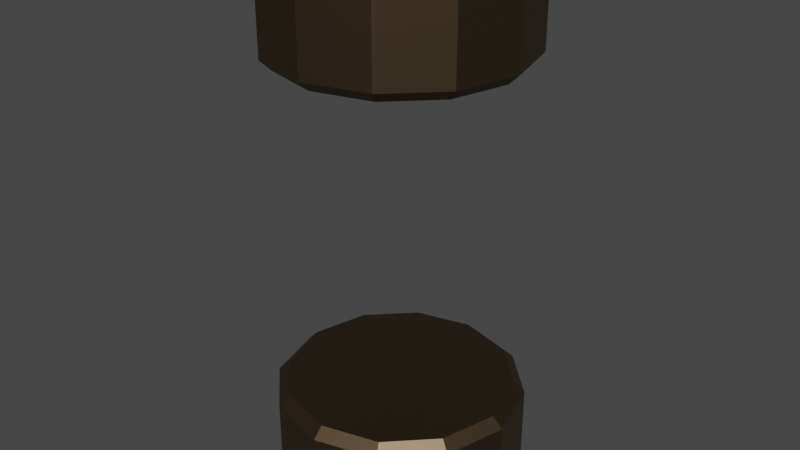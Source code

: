 # Source: reactor_shell.blend  (saved by Blender 2.93.20; exported with 4.5.12 LTS)
import bpy
from mathutils import Matrix  # noqa: F401  (used for matrix-valued properties, if any)

bpy.ops.wm.read_factory_settings(use_empty=True)
scene = bpy.context.scene
scene.name = 'Scene'

# ---- collections
col_collection = bpy.data.collections.new('Collection'); scene.collection.children.link(col_collection)

# ---- materials (node trees are filled in below, after node groups)
mat_metal = bpy.data.materials.new('Metal')
mat_energy_field = bpy.data.materials.new('Energy Field')

# ---- material node trees
mat_metal.use_nodes = True; mat_metal.node_tree.nodes.clear()
_N = mat_metal.node_tree.nodes; _L = mat_metal.node_tree.links
n0 = _N.new('ShaderNodeBsdfPrincipled'); n0.name = 'Principled BSDF'; n0.location = (10, 300)
n0.distribution = 'GGX'
n0.subsurface_method = 'BURLEY'
n0.inputs[0].default_value = (0.1543, 0.1098, 0.06625, 1.0)
n0.inputs[1].default_value = 1.0
n0.inputs[2].default_value = 0.4883
n0.inputs[3].default_value = 1.45
n0.inputs[13].default_value = 0.0
n0.inputs[27].default_value = (0.0, 0.0, 0.0, 1.0)
n0.inputs[28].default_value = 1.0
n1 = _N.new('ShaderNodeOutputMaterial'); n1.name = 'Material Output'; n1.location = (300, 300)
_L.new(n0.outputs[0], n1.inputs[0])
n1.is_active_output = True
mat_energy_field.use_nodes = True; mat_energy_field.node_tree.nodes.clear()
_N = mat_energy_field.node_tree.nodes; _L = mat_energy_field.node_tree.links
n0 = _N.new('ShaderNodeBsdfPrincipled'); n0.name = 'Principled BSDF'; n0.location = (10, 300)
n0.distribution = 'GGX'
n0.subsurface_method = 'BURLEY'
n0.inputs[0].default_value = (0.0, 0.7589, 0.8, 0.5)
n0.inputs[3].default_value = 1.45
n0.inputs[4].default_value = 0.45
n0.inputs[27].default_value = (0.0, 0.2129, 0.2516, 1.0)
n0.inputs[28].default_value = 1.0
n1 = _N.new('ShaderNodeOutputMaterial'); n1.name = 'Material Output'; n1.location = (300, 300)
_L.new(n0.outputs[0], n1.inputs[0])
n1.is_active_output = True

# ---- world
world_world = bpy.data.worlds.new('World'); scene.world = world_world
world_world.use_nodes = True; world_world.node_tree.nodes.clear()
_N = world_world.node_tree.nodes; _L = world_world.node_tree.links
n0 = _N.new('ShaderNodeOutputWorld'); n0.name = 'World Output'; n0.location = (300, 300)
n1 = _N.new('ShaderNodeBackground'); n1.name = 'Background'; n1.location = (10, 300)
n1.inputs[0].default_value = (0.05088, 0.05088, 0.05088, 1.0)
_L.new(n1.outputs[0], n0.inputs[0])
n0.is_active_output = True
world_world.color = (0.05088, 0.05088, 0.05088)
world_world.use_sun_shadow = False
world_world.sun_shadow_jitter_overblur = 0.0

# ---- meshes
me_cylinder_001 = bpy.data.meshes.new('Cylinder.001')
me_cylinder_001.from_pydata([(0.0, 1.0, 0.0), (-0.5, -0.866, 4.265), (0.5, 0.866, 0.0), (-0.866, -0.5, 4.265), (0.866, 0.5, 0.0), (-1.0, -5.687e-08, 4.265), (1.0, -4.371e-08, 0.0), (-0.866, 0.5, 4.265), (0.866, -0.5, 0.0), (-0.5, 0.866, 4.265), (0.5, -0.866, 0.0), (-8.742e-08, 1.0, 4.265), (-8.742e-08, -1.0, 0.0), (0.5, 0.866, 4.265), (-0.5, -0.866, 0.0), (0.866, 0.5, 4.265), (-0.866, -0.5, 0.0), (1.0, -1.232e-09, 4.265), (-1.0, 1.192e-08, 0.0), (0.866, -0.5, 4.265), (-0.866, 0.5, 0.0), (0.5, -0.866, 4.265), (-0.5, 0.866, 0.0), (0.0, -1.0, 4.265), (1.863e-09, 0.9143, 0.8125), (0.0, 1.0, 0.7297), (0.4571, 0.7918, 0.8125), (0.5, 0.866, 0.7297), (0.7918, 0.4571, 0.8125), (0.866, 0.5, 0.7297), (0.9143, -2.98e-08, 0.8125), (1.0, -4.371e-08, 0.7297), (0.7918, -0.4571, 0.8125), (0.866, -0.5, 0.7297), (0.4571, -0.7918, 0.8125), (0.5, -0.866, 0.7297), (-7.264e-08, -0.9143, 0.8125), (-8.742e-08, -1.0, 0.7297), (-0.4571, -0.7918, 0.8125), (-0.5, -0.866, 0.7297), (-0.7918, -0.4571, 0.8125), (-0.866, -0.5, 0.7297), (-0.9143, 1.118e-08, 0.8125), (-1.0, 1.192e-08, 0.7297), (-0.7918, 0.4571, 0.8125), (-0.866, 0.5, 0.7297), (-0.4571, 0.7918, 0.8125), (-0.5, 0.866, 0.7297), (1.863e-09, -0.9143, 3.453), (0.0, -1.0, 3.536), (0.4571, -0.7918, 3.453), (0.5, -0.866, 3.536), (0.7918, -0.4571, 3.453), (0.866, -0.5, 3.536), (0.9143, 5.589e-08, 3.453), (1.0, 6.256e-08, 3.536), (0.7918, 0.4571, 3.453), (0.866, 0.5, 3.536), (0.4571, 0.7918, 3.453), (0.5, 0.866, 3.536), (-7.264e-08, 0.9143, 3.453), (-8.742e-08, 1.0, 3.536), (-0.4571, 0.7918, 3.453), (-0.5, 0.866, 3.536), (-0.7918, 0.4571, 3.453), (-0.866, 0.5, 3.536), (-0.9143, 1.492e-08, 3.453), (-1.0, 6.927e-09, 3.536), (-0.7918, -0.4571, 3.453), (-0.866, -0.5, 3.536), (-0.4571, -0.7918, 3.453), (-0.5, -0.866, 3.536)], [], [(22, 47, 25, 0), (4, 29, 31, 6), (6, 31, 33, 8), (8, 33, 35, 10), (10, 35, 37, 12), (12, 37, 39, 14), (14, 39, 41, 16), (16, 41, 43, 18), (18, 43, 45, 20), (20, 45, 47, 22), (0, 25, 27, 2), (1, 71, 49, 23), (2, 27, 29, 4), (0, 2, 4, 6, 8, 10, 12, 14, 16, 18, 20, 22), (27, 25, 24, 26), (29, 27, 26, 28), (31, 29, 28, 30), (33, 31, 30, 32), (35, 33, 32, 34), (37, 35, 34, 36), (39, 37, 36, 38), (41, 39, 38, 40), (43, 41, 40, 42), (45, 43, 42, 44), (47, 45, 44, 46), (25, 47, 46, 24), (19, 53, 55, 17), (17, 55, 57, 15), (15, 57, 59, 13), (13, 59, 61, 11), (11, 61, 63, 9), (9, 63, 65, 7), (7, 65, 67, 5), (5, 67, 69, 3), (3, 69, 71, 1), (23, 49, 51, 21), (21, 51, 53, 19), (23, 21, 19, 17, 15, 13, 11, 9, 7, 5, 3, 1), (51, 49, 48, 50), (53, 51, 50, 52), (55, 53, 52, 54), (57, 55, 54, 56), (59, 57, 56, 58), (61, 59, 58, 60), (63, 61, 60, 62), (65, 63, 62, 64), (67, 65, 64, 66), (69, 67, 66, 68), (71, 69, 68, 70), (49, 71, 70, 48), (46, 44, 42, 40, 38, 36, 34, 32, 30, 28, 26, 24), (48, 70, 68, 66, 64, 62, 60, 58, 56, 54, 52, 50)])
_uv = me_cylinder_001.uv_layers.new(name='UVMap')
_uv.uv.foreach_set('vector', [0.8005, 0.693, 0.8005, 0.6054, 0.864, 0.6054, 0.864, 0.693, 0.2286, 0.693, 0.2286, 0.6054, 0.2922, 0.6054, 0.2922, 0.693, 0.2922, 0.693, 0.2922, 0.6054, 0.3557, 0.6054, 0.3557, 0.693, 0.3557, 0.693, 0.3557, 0.6054, 0.4192, 0.6054, 0.4192, 0.693, 0.4192, 0.693, 0.4192, 0.6054, 0.4828, 0.6054, 0.4828, 0.693, 0.4828, 0.693, 0.4828, 0.6054, 0.5463, 0.6054, 0.5463, 0.693, 0.5463, 0.693, 0.5463, 0.6054, 0.6098, 0.6054, 0.6098, 0.693, 0.6098, 0.693, 0.6098, 0.6054, 0.6734, 0.6054, 0.6734, 0.693, 0.6734, 0.693, 0.6734, 0.6054, 0.7369, 0.6054, 0.7369, 0.693, 0.7369, 0.693, 0.7369, 0.6054, 0.8005, 0.6054, 0.8005, 0.693, 0.864, 0.693, 0.864, 0.6054, 0.9275, 0.6054, 0.9275, 0.693, 0.5463, 0.6935, 0.5463, 0.7811, 0.4828, 0.7811, 0.4828, 0.6935, 0.9275, 0.693, 0.9275, 0.6054, 0.9911, 0.6054, 0.9911, 0.693, 0.2224, 0.3336, 0.2775, 0.3647, 0.3092, 0.4185, 0.3092, 0.4806, 0.2775, 0.5344, 0.2224, 0.5655, 0.1589, 0.5655, 0.1039, 0.5344, 0.0721, 0.4806, 0.0721, 0.4185, 0.1039, 0.3647, 0.1589, 0.3336, 0.6579, 0.5501, 0.6507, 0.4884, 0.6653, 0.4894, 0.6719, 0.5459, 0.6878, 0.605, 0.6579, 0.5501, 0.6719, 0.5459, 0.6992, 0.596, 0.9838, 0.5501, 0.954, 0.605, 0.9426, 0.596, 0.9699, 0.5459, 0.9911, 0.4884, 0.9838, 0.5501, 0.9699, 0.5459, 0.9765, 0.4894, 0.9747, 0.4283, 0.9911, 0.4884, 0.9765, 0.4894, 0.9616, 0.4345, 0.9371, 0.3783, 0.9747, 0.4283, 0.9616, 0.4345, 0.9271, 0.3888, 0.8833, 0.3452, 0.9371, 0.3783, 0.9271, 0.3888, 0.878, 0.3585, 0.8209, 0.3336, 0.8833, 0.3452, 0.878, 0.3585, 0.8209, 0.3479, 0.7584, 0.3452, 0.8209, 0.3336, 0.8209, 0.3479, 0.7638, 0.3585, 0.7047, 0.3783, 0.7584, 0.3452, 0.7638, 0.3585, 0.7146, 0.3888, 0.667, 0.4283, 0.7047, 0.3783, 0.7146, 0.3888, 0.6802, 0.4345, 0.6507, 0.4884, 0.667, 0.4283, 0.6802, 0.4345, 0.6653, 0.4894, 0.3557, 0.6935, 0.3557, 0.7811, 0.2922, 0.7811, 0.2922, 0.6935, 0.2922, 0.6935, 0.2922, 0.7811, 0.2286, 0.7811, 0.2286, 0.6935, 0.9911, 0.6935, 0.9911, 0.7811, 0.9275, 0.7811, 0.9275, 0.6935, 0.9275, 0.6935, 0.9275, 0.7811, 0.864, 0.7811, 0.864, 0.6935, 0.864, 0.6935, 0.864, 0.7811, 0.8005, 0.7811, 0.8005, 0.6935, 0.8005, 0.6935, 0.8005, 0.7811, 0.7369, 0.7811, 0.7369, 0.6935, 0.7369, 0.6935, 0.7369, 0.7811, 0.6734, 0.7811, 0.6734, 0.6935, 0.6734, 0.6935, 0.6734, 0.7811, 0.6098, 0.7811, 0.6098, 0.6935, 0.6098, 0.6935, 0.6098, 0.7811, 0.5463, 0.7811, 0.5463, 0.6935, 0.4828, 0.6935, 0.4828, 0.7811, 0.4192, 0.7811, 0.4192, 0.6935, 0.4192, 0.6935, 0.4192, 0.7811, 0.3557, 0.7811, 0.3557, 0.6935, 0.2935, 0.1632, 0.2617, 0.217, 0.2067, 0.2481, 0.1431, 0.2481, 0.0881, 0.217, 0.05633, 0.1632, 0.05633, 0.1011, 0.0881, 0.04729, 0.1431, 0.01622, 0.2067, 0.01622, 0.2617, 0.04729, 0.2935, 0.1011, 0.3261, 0.4283, 0.3637, 0.3783, 0.3737, 0.3888, 0.3393, 0.4345, 0.3097, 0.4884, 0.3261, 0.4283, 0.3393, 0.4345, 0.3243, 0.4894, 0.317, 0.5501, 0.3097, 0.4884, 0.3243, 0.4894, 0.331, 0.5459, 0.3468, 0.605, 0.317, 0.5501, 0.331, 0.5459, 0.3582, 0.596, 0.6429, 0.5501, 0.6131, 0.605, 0.6016, 0.596, 0.6289, 0.5459, 0.6502, 0.4884, 0.6429, 0.5501, 0.6289, 0.5459, 0.6356, 0.4894, 0.6338, 0.4283, 0.6502, 0.4884, 0.6356, 0.4894, 0.6206, 0.4345, 0.5962, 0.3783, 0.6338, 0.4283, 0.6206, 0.4345, 0.5862, 0.3888, 0.5424, 0.3452, 0.5962, 0.3783, 0.5862, 0.3888, 0.537, 0.3585, 0.4799, 0.3336, 0.5424, 0.3452, 0.537, 0.3585, 0.4799, 0.3479, 0.4175, 0.3452, 0.4799, 0.3336, 0.4799, 0.3479, 0.4229, 0.3585, 0.3637, 0.3783, 0.4175, 0.3452, 0.4229, 0.3585, 0.3737, 0.3888, 0.4164, 0.9652, 0.4454, 0.916, 0.4454, 0.8592, 0.4164, 0.81, 0.3661, 0.7816, 0.308, 0.7816, 0.2577, 0.81, 0.2286, 0.8592, 0.2286, 0.916, 0.2577, 0.9652, 0.308, 0.9936, 0.3661, 0.9936, 0.04035, 0.8771, 0.09065, 0.9055, 0.1487, 0.9055, 0.1991, 0.8771, 0.2281, 0.8279, 0.2281, 0.7711, 0.1991, 0.7219, 0.1487, 0.6935, 0.09065, 0.6935, 0.04035, 0.7219, 0.0113, 0.7711, 0.0113, 0.8279])
me_cylinder_001.materials.append(mat_metal)
me_cylinder_001.materials.append(mat_energy_field)
me_cylinder_001.use_remesh_fix_poles = True
me_cylinder_001.use_remesh_preserve_attributes = False
me_cylinder_001.update()

# ---- objects
ob_cylinder = bpy.data.objects.new('Cylinder', me_cylinder_001)

# ---- transforms, parenting, visibility, modifiers, constraints
ob_cylinder.location = (0.0, 0.0, 0.0)

# ---- collection membership
col_collection.objects.link(ob_cylinder)

# ---- scene / render settings (as saved in the file)
scene.frame_start = 1; scene.frame_end = 250; scene.frame_set(47)
scene.render.engine = 'CYCLES'
scene.cycles.use_denoising = False
scene.cycles.samples = 128
scene.cycles.sampling_pattern = 'TABULATED_SOBOL'
scene.cycles.use_adaptive_sampling = False
scene.cycles.use_light_tree = False
scene.view_settings.view_transform = 'Filmic'
bpy.context.view_layer.update()

# ---- added for rendering (the .blend has no active camera and no usable light): camera, sun
cam_auto = bpy.data.cameras.new('AutoCamera')
cam_auto.lens = 50.0
cam_auto.sensor_width = 36.0
cam_auto.clip_end = 1000.0
ob_auto_camera = bpy.data.objects.new('AutoCamera', cam_auto)
scene.collection.objects.link(ob_auto_camera)
ob_auto_camera.location = (4.73526, -5.68232, 5.92091)
ob_auto_camera.rotation_euler = (1.09748, -7.21219e-08, 0.694738)
scene.camera = ob_auto_camera
light_auto_sun = bpy.data.lights.new('AutoSun', 'SUN')
light_auto_sun.energy = 3.0
light_auto_sun.angle = 0.0523599
ob_auto_sun = bpy.data.objects.new('AutoSun', light_auto_sun)
scene.collection.objects.link(ob_auto_sun)
ob_auto_sun.rotation_euler = (0.872665, 0.174533, 0.523599)
bpy.context.view_layer.update()
